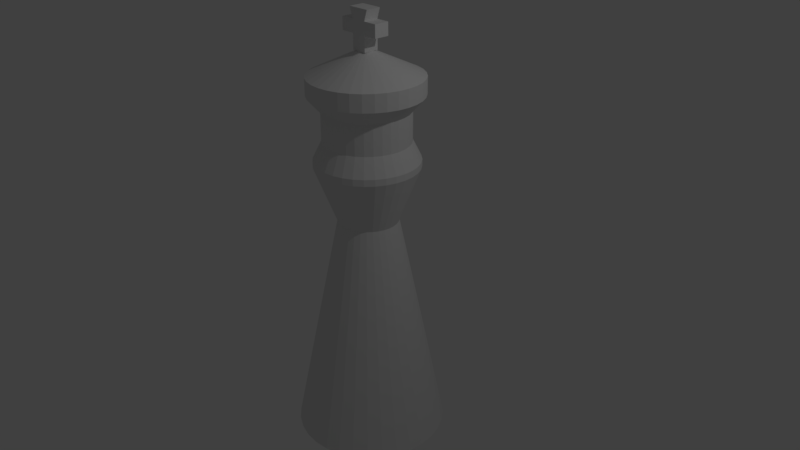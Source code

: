 # Source: King.blend  (saved by Blender 2.77.0; exported with 4.5.12 LTS)
import bpy
from mathutils import Matrix  # noqa: F401  (used for matrix-valued properties, if any)

bpy.ops.wm.read_factory_settings(use_empty=True)
scene = bpy.context.scene
scene.name = 'Scene'

# ---- collections
col_collection_1 = bpy.data.collections.new('Collection 1'); scene.collection.children.link(col_collection_1)

# ---- world
world_world = bpy.data.worlds.new('World'); scene.world = world_world
world_world.color = (0.05088, 0.05088, 0.05088)
world_world.use_sun_shadow = False
world_world.sun_shadow_jitter_overblur = 0.0
world_world.cycles.sampling_method = 'MANUAL'

# ---- cameras
cam_camera = bpy.data.cameras.new('Camera')
cam_camera.clip_end = 100.0
cam_camera.lens = 35.0
cam_camera.sensor_width = 32.0
cam_camera.sensor_height = 18.0
cam_camera.ortho_scale = 7.314
cam_camera.dof.focus_distance = 0.0
cam_camera.dof.aperture_fstop = 128.0

# ---- lights
light_lamp = bpy.data.lights.new('Lamp', 'POINT')
light_lamp.transmission_factor = 0.0
light_lamp.cutoff_distance = 30.0
light_lamp.energy = 100.0
light_lamp.shadow_buffer_clip_start = 1.001
light_lamp.shadow_soft_size = 0.1
light_lamp.shadow_maximum_resolution = 0.006
light_lamp.use_absolute_resolution = True

# ---- meshes
me_cylinder_001 = bpy.data.meshes.new('Cylinder.001')
me_cylinder_001.from_pydata([(0.0, 1.0, -1.0), (-2.786e-07, 0.3894, 0.2026), (0.1951, 0.9808, -1.0), (0.07598, 0.382, 0.2026), (0.3827, 0.9239, -1.0), (0.149, 0.3598, 0.2026), (0.5556, 0.8315, -1.0), (0.2164, 0.3238, 0.2026), (0.7071, 0.7071, -1.0), (0.2754, 0.2754, 0.2026), (0.8315, 0.5556, -1.0), (0.3238, 0.2164, 0.2026), (0.9239, 0.3827, -1.0), (0.3598, 0.149, 0.2026), (0.9808, 0.1951, -1.0), (0.382, 0.07598, 0.2026), (1.0, 7.55e-08, -1.0), (0.3894, -7.8e-08, 0.2026), (0.9808, -0.1951, -1.0), (0.382, -0.07598, 0.2026), (0.9239, -0.3827, -1.0), (0.3598, -0.149, 0.2026), (0.8315, -0.5556, -1.0), (0.3238, -0.2164, 0.2026), (0.7071, -0.7071, -1.0), (0.2754, -0.2754, 0.2026), (0.5556, -0.8315, -1.0), (0.2164, -0.3238, 0.2026), (0.3827, -0.9239, -1.0), (0.149, -0.3598, 0.2026), (0.1951, -0.9808, -1.0), (0.07598, -0.382, 0.2026), (-3.258e-07, -1.0, -1.0), (-1.259e-07, -0.3894, 0.2026), (-0.1951, -0.9808, -1.0), (-0.07598, -0.382, 0.2026), (-0.3827, -0.9239, -1.0), (-0.149, -0.3598, 0.2026), (-0.5556, -0.8315, -1.0), (-0.2164, -0.3238, 0.2026), (-0.7071, -0.7071, -1.0), (-0.2754, -0.2754, 0.2026), (-0.8315, -0.5556, -1.0), (-0.3238, -0.2164, 0.2026), (-0.9239, -0.3827, -1.0), (-0.3598, -0.149, 0.2026), (-0.9808, -0.1951, -1.0), (-0.382, -0.07598, 0.2026), (-1.0, 9.656e-07, -1.0), (-0.3894, 3.673e-07, 0.2026), (-0.9808, 0.1951, -1.0), (-0.382, 0.07598, 0.2026), (-0.9239, 0.3827, -1.0), (-0.3598, 0.149, 0.2026), (-0.8315, 0.5556, -1.0), (-0.3238, 0.2164, 0.2026), (-0.7071, 0.7071, -1.0), (-0.2754, 0.2754, 0.2026), (-0.5556, 0.8315, -1.0), (-0.2164, 0.3238, 0.2026), (-0.3827, 0.9239, -1.0), (-0.149, 0.3598, 0.2026), (-0.1951, 0.9808, -1.0), (-0.07598, 0.382, 0.2026), (0.1307, 0.657, 0.4944), (-4.292e-07, 0.6699, 0.4944), (0.2564, 0.6189, 0.4944), (0.3722, 0.557, 0.4944), (0.4737, 0.4737, 0.4944), (0.557, 0.3722, 0.4944), (0.6189, 0.2564, 0.4944), (0.657, 0.1307, 0.4944), (0.6699, -6.904e-08, 0.4944), (0.657, -0.1307, 0.4944), (0.6189, -0.2564, 0.4944), (0.557, -0.3722, 0.4944), (0.4737, -0.4737, 0.4944), (0.3722, -0.557, 0.4944), (0.2564, -0.6189, 0.4944), (0.1307, -0.657, 0.4944), (-1.666e-07, -0.6699, 0.4944), (-0.1307, -0.657, 0.4944), (-0.2564, -0.6189, 0.4944), (-0.3722, -0.557, 0.4944), (-0.4737, -0.4737, 0.4944), (-0.557, -0.3722, 0.4944), (-0.6189, -0.2564, 0.4944), (-0.657, -0.1307, 0.4944), (-0.6699, 6.969e-07, 0.4944), (-0.657, 0.1307, 0.4944), (-0.6189, 0.2564, 0.4944), (-0.557, 0.3722, 0.4944), (-0.4737, 0.4737, 0.4944), (-0.3722, 0.557, 0.4944), (-0.2564, 0.6189, 0.4944), (-0.1307, 0.657, 0.4944), (0.1307, 0.657, 0.5282), (-4.292e-07, 0.6699, 0.5282), (0.2564, 0.6189, 0.5282), (0.3722, 0.557, 0.5282), (0.4737, 0.4737, 0.5282), (0.557, 0.3722, 0.5282), (0.6189, 0.2564, 0.5282), (0.657, 0.1307, 0.5282), (0.6699, -5.392e-08, 0.5282), (0.657, -0.1307, 0.5282), (0.6189, -0.2564, 0.5282), (0.557, -0.3722, 0.5282), (0.4737, -0.4737, 0.5282), (0.3722, -0.557, 0.5282), (0.2564, -0.6189, 0.5282), (0.1307, -0.657, 0.5282), (-1.666e-07, -0.6699, 0.5282), (-0.1307, -0.657, 0.5282), (-0.2564, -0.6189, 0.5282), (-0.3722, -0.557, 0.5282), (-0.4737, -0.4737, 0.5282), (-0.557, -0.3722, 0.5282), (-0.6189, -0.2564, 0.5282), (-0.657, -0.1307, 0.5282), (-0.6699, 7.12e-07, 0.5282), (-0.657, 0.1307, 0.5282), (-0.6189, 0.2564, 0.5282), (-0.557, 0.3722, 0.5282), (-0.4737, 0.4737, 0.5282), (-0.3722, 0.557, 0.5282), (-0.2564, 0.6189, 0.5282), (-0.1307, 0.657, 0.5282), (0.1079, 0.5423, 0.6235), (-3.279e-07, 0.5529, 0.6235), (0.2116, 0.5108, 0.6235), (0.3072, 0.4597, 0.6235), (0.391, 0.391, 0.6235), (0.4597, 0.3072, 0.6235), (0.5108, 0.2116, 0.6235), (0.5423, 0.1079, 0.6235), (0.5529, 3.995e-08, 0.6235), (0.5423, -0.1079, 0.6235), (0.5108, -0.2116, 0.6235), (0.4597, -0.3072, 0.6235), (0.391, -0.391, 0.6235), (0.3072, -0.4597, 0.6235), (0.2116, -0.5108, 0.6235), (0.1079, -0.5423, 0.6235), (-1.112e-07, -0.5529, 0.6235), (-0.1079, -0.5423, 0.6235), (-0.2116, -0.5108, 0.6235), (-0.3072, -0.4597, 0.6235), (-0.391, -0.391, 0.6235), (-0.4597, -0.3072, 0.6235), (-0.5108, -0.2116, 0.6235), (-0.5423, -0.1079, 0.6235), (-0.5529, 6.721e-07, 0.6235), (-0.5423, 0.1079, 0.6235), (-0.5108, 0.2116, 0.6235), (-0.4597, 0.3072, 0.6235), (-0.391, 0.391, 0.6235), (-0.3072, 0.4597, 0.6235), (-0.2116, 0.5108, 0.6235), (-0.1079, 0.5423, 0.6235), (0.1079, 0.5423, 0.7802), (-1.893e-07, 0.5529, 0.7802), (0.2116, 0.5108, 0.7802), (0.3072, 0.4597, 0.7802), (0.391, 0.391, 0.7802), (0.4597, 0.3072, 0.7802), (0.5108, 0.2116, 0.7802), (0.5423, 0.1079, 0.7802), (0.5529, 1.093e-07, 0.7802), (0.5423, -0.1079, 0.7802), (0.5108, -0.2116, 0.7802), (0.4597, -0.3072, 0.7802), (0.391, -0.391, 0.7802), (0.3072, -0.4597, 0.7802), (0.2116, -0.5108, 0.7802), (0.1079, -0.5423, 0.7802), (2.743e-08, -0.5529, 0.7802), (-0.1079, -0.5423, 0.7802), (-0.2116, -0.5108, 0.7802), (-0.3072, -0.4597, 0.7802), (-0.391, -0.391, 0.7802), (-0.4597, -0.3072, 0.7802), (-0.5108, -0.2116, 0.7802), (-0.5423, -0.1079, 0.7802), (-0.5529, 7.415e-07, 0.7802), (-0.5423, 0.1079, 0.7802), (-0.5108, 0.2116, 0.7802), (-0.4597, 0.3072, 0.7802), (-0.391, 0.391, 0.7802), (-0.3072, 0.4597, 0.7802), (-0.2116, 0.5108, 0.7802), (-0.1079, 0.5423, 0.7802), (0.1408, 0.7078, 0.857), (-3.21e-07, 0.7216, 0.857), (0.2762, 0.6667, 0.857), (0.4009, 0.6, 0.857), (0.5103, 0.5103, 0.857), (0.6, 0.4009, 0.857), (0.6667, 0.2762, 0.857), (0.7078, 0.1408, 0.857), (0.7216, 7.233e-08, 0.857), (0.7078, -0.1408, 0.857), (0.6667, -0.2762, 0.857), (0.6, -0.4009, 0.857), (0.5103, -0.5103, 0.857), (0.4009, -0.6, 0.857), (0.2762, -0.6667, 0.857), (0.1408, -0.7078, 0.857), (-3.808e-08, -0.7216, 0.857), (-0.1408, -0.7078, 0.857), (-0.2762, -0.6667, 0.857), (-0.4009, -0.6, 0.857), (-0.5103, -0.5103, 0.857), (-0.6, -0.4009, 0.857), (-0.6667, -0.2762, 0.857), (-0.7078, -0.1408, 0.857), (-0.7216, 8.974e-07, 0.857), (-0.7078, 0.1408, 0.857), (-0.6667, 0.2762, 0.857), (-0.6, 0.4009, 0.857), (-0.5103, 0.5103, 0.857), (-0.4009, 0.6, 0.857), (-0.2762, 0.6667, 0.857), (-0.1408, 0.7078, 0.857), (0.1408, 0.7078, 0.9461), (-3.21e-07, 0.7216, 0.9461), (0.2762, 0.6667, 0.9461), (0.4009, 0.6, 0.9461), (0.5103, 0.5103, 0.9461), (0.6, 0.4009, 0.9461), (0.6667, 0.2762, 0.9461), (0.7078, 0.1408, 0.9461), (0.7216, 1.028e-07, 0.9461), (0.7078, -0.1408, 0.9461), (0.6667, -0.2762, 0.9461), (0.6, -0.4009, 0.9461), (0.5103, -0.5103, 0.9461), (0.4009, -0.6, 0.9461), (0.2762, -0.6667, 0.9461), (0.1408, -0.7078, 0.9461), (-3.808e-08, -0.7216, 0.9461), (-0.1408, -0.7078, 0.9461), (-0.2762, -0.6667, 0.9461), (-0.4009, -0.6, 0.9461), (-0.5103, -0.5103, 0.9461), (-0.6, -0.4009, 0.9461), (-0.6667, -0.2762, 0.9461), (-0.7078, -0.1408, 0.9461), (-0.7216, 9.279e-07, 0.9461), (-0.7078, 0.1408, 0.9461), (-0.6667, 0.2762, 0.9461), (-0.6, 0.4009, 0.9461), (-0.5103, 0.5103, 0.9461), (-0.4009, 0.6, 0.9461), (-0.2762, 0.6667, 0.9461), (-0.1408, 0.7078, 0.9461), (0.01837, 0.09236, 1.066), (2.476e-07, 0.09417, 1.066), (0.03604, 0.087, 1.066), (0.05232, 0.0783, 1.066), (0.06659, 0.06659, 1.066), (0.0783, 0.05232, 1.066), (0.087, 0.03604, 1.066), (0.09236, 0.01837, 1.066), (0.09417, 4.099e-07, 1.066), (0.09236, -0.01837, 1.066), (0.087, -0.03604, 1.066), (0.0783, -0.05232, 1.066), (0.06659, -0.06659, 1.066), (0.05232, -0.0783, 1.066), (0.03604, -0.087, 1.066), (0.01837, -0.09236, 1.066), (2.845e-07, -0.09417, 1.066), (-0.01837, -0.09236, 1.066), (-0.03604, -0.087, 1.066), (-0.05232, -0.0783, 1.066), (-0.06659, -0.06659, 1.066), (-0.0783, -0.05232, 1.066), (-0.087, -0.03604, 1.066), (-0.09236, -0.01837, 1.066), (-0.09417, 5.175e-07, 1.066), (-0.09236, 0.01837, 1.066), (-0.087, 0.03604, 1.066), (-0.0783, 0.05232, 1.066), (-0.06659, 0.06659, 1.066), (-0.05232, 0.0783, 1.066), (-0.03604, 0.087, 1.066), (-0.01837, 0.09236, 1.066), (-0.09926, -0.09883, 1.065), (-0.09926, -0.09883, 1.144), (-0.09926, 0.09871, 1.065), (-0.09926, 0.09871, 1.144), (0.09828, -0.09883, 1.065), (0.09828, -0.09883, 1.144), (0.09828, 0.09871, 1.065), (0.09828, 0.09871, 1.144), (-0.09926, -0.09883, 1.209), (-0.09926, 0.09871, 1.209), (0.09828, 0.09871, 1.209), (0.09828, -0.09883, 1.209), (0.2801, -0.09883, 1.144), (0.2801, 0.09871, 1.144), (0.2801, 0.09871, 1.209), (0.2801, -0.09883, 1.209), (-0.281, 0.09871, 1.144), (-0.281, -0.09883, 1.144), (-0.281, -0.09883, 1.209), (-0.281, 0.09871, 1.209), (-0.1457, -0.09883, 1.264), (-0.1457, 0.09871, 1.264), (0.1447, 0.09871, 1.264), (0.1447, -0.09883, 1.264)], [], [(0, 1, 3, 2), (2, 3, 5, 4), (4, 5, 7, 6), (6, 7, 9, 8), (8, 9, 11, 10), (10, 11, 13, 12), (12, 13, 15, 14), (14, 15, 17, 16), (16, 17, 19, 18), (18, 19, 21, 20), (20, 21, 23, 22), (22, 23, 25, 24), (24, 25, 27, 26), (26, 27, 29, 28), (28, 29, 31, 30), (30, 31, 33, 32), (32, 33, 35, 34), (34, 35, 37, 36), (36, 37, 39, 38), (38, 39, 41, 40), (40, 41, 43, 42), (42, 43, 45, 44), (44, 45, 47, 46), (46, 47, 49, 48), (48, 49, 51, 50), (50, 51, 53, 52), (52, 53, 55, 54), (54, 55, 57, 56), (56, 57, 59, 58), (58, 59, 61, 60), (9, 7, 67, 68), (60, 61, 63, 62), (62, 63, 1, 0), (0, 2, 4, 6, 8, 10, 12, 14, 16, 18, 20, 22, 24, 26, 28, 30, 32, 34, 36, 38, 40, 42, 44, 46, 48, 50, 52, 54, 56, 58, 60, 62), (87, 86, 118, 119), (27, 25, 76, 77), (45, 43, 85, 86), (63, 61, 94, 95), (19, 17, 72, 73), (37, 35, 81, 82), (55, 53, 90, 91), (11, 9, 68, 69), (29, 27, 77, 78), (47, 45, 86, 87), (3, 1, 65, 64), (1, 63, 95, 65), (21, 19, 73, 74), (39, 37, 82, 83), (57, 55, 91, 92), (13, 11, 69, 70), (31, 29, 78, 79), (49, 47, 87, 88), (5, 3, 64, 66), (23, 21, 74, 75), (41, 39, 83, 84), (59, 57, 92, 93), (15, 13, 70, 71), (33, 31, 79, 80), (51, 49, 88, 89), (7, 5, 66, 67), (25, 23, 75, 76), (43, 41, 84, 85), (61, 59, 93, 94), (17, 15, 71, 72), (35, 33, 80, 81), (53, 51, 89, 90), (122, 121, 153, 154), (74, 73, 105, 106), (88, 87, 119, 120), (75, 74, 106, 107), (89, 88, 120, 121), (76, 75, 107, 108), (90, 89, 121, 122), (77, 76, 108, 109), (91, 90, 122, 123), (78, 77, 109, 110), (64, 65, 97, 96), (92, 91, 123, 124), (79, 78, 110, 111), (66, 64, 96, 98), (93, 92, 124, 125), (80, 79, 111, 112), (67, 66, 98, 99), (94, 93, 125, 126), (81, 80, 112, 113), (68, 67, 99, 100), (95, 94, 126, 127), (82, 81, 113, 114), (69, 68, 100, 101), (65, 95, 127, 97), (83, 82, 114, 115), (70, 69, 101, 102), (84, 83, 115, 116), (71, 70, 102, 103), (85, 84, 116, 117), (72, 71, 103, 104), (86, 85, 117, 118), (73, 72, 104, 105), (157, 156, 188, 189), (109, 108, 140, 141), (123, 122, 154, 155), (110, 109, 141, 142), (96, 97, 129, 128), (124, 123, 155, 156), (111, 110, 142, 143), (98, 96, 128, 130), (125, 124, 156, 157), (112, 111, 143, 144), (99, 98, 130, 131), (126, 125, 157, 158), (113, 112, 144, 145), (100, 99, 131, 132), (127, 126, 158, 159), (114, 113, 145, 146), (101, 100, 132, 133), (97, 127, 159, 129), (115, 114, 146, 147), (102, 101, 133, 134), (116, 115, 147, 148), (103, 102, 134, 135), (117, 116, 148, 149), (104, 103, 135, 136), (118, 117, 149, 150), (105, 104, 136, 137), (119, 118, 150, 151), (106, 105, 137, 138), (120, 119, 151, 152), (107, 106, 138, 139), (121, 120, 152, 153), (108, 107, 139, 140), (161, 191, 223, 193), (144, 143, 175, 176), (131, 130, 162, 163), (158, 157, 189, 190), (145, 144, 176, 177), (132, 131, 163, 164), (159, 158, 190, 191), (146, 145, 177, 178), (133, 132, 164, 165), (129, 159, 191, 161), (147, 146, 178, 179), (134, 133, 165, 166), (148, 147, 179, 180), (135, 134, 166, 167), (149, 148, 180, 181), (136, 135, 167, 168), (150, 149, 181, 182), (137, 136, 168, 169), (151, 150, 182, 183), (138, 137, 169, 170), (152, 151, 183, 184), (139, 138, 170, 171), (153, 152, 184, 185), (140, 139, 171, 172), (154, 153, 185, 186), (141, 140, 172, 173), (155, 154, 186, 187), (142, 141, 173, 174), (128, 129, 161, 160), (156, 155, 187, 188), (143, 142, 174, 175), (130, 128, 160, 162), (214, 213, 245, 246), (179, 178, 210, 211), (166, 165, 197, 198), (180, 179, 211, 212), (167, 166, 198, 199), (181, 180, 212, 213), (168, 167, 199, 200), (182, 181, 213, 214), (169, 168, 200, 201), (183, 182, 214, 215), (170, 169, 201, 202), (184, 183, 215, 216), (171, 170, 202, 203), (185, 184, 216, 217), (172, 171, 203, 204), (186, 185, 217, 218), (173, 172, 204, 205), (187, 186, 218, 219), (174, 173, 205, 206), (160, 161, 193, 192), (188, 187, 219, 220), (175, 174, 206, 207), (162, 160, 192, 194), (189, 188, 220, 221), (176, 175, 207, 208), (163, 162, 194, 195), (190, 189, 221, 222), (177, 176, 208, 209), (164, 163, 195, 196), (191, 190, 222, 223), (178, 177, 209, 210), (165, 164, 196, 197), (249, 248, 280, 281), (201, 200, 232, 233), (215, 214, 246, 247), (202, 201, 233, 234), (216, 215, 247, 248), (203, 202, 234, 235), (217, 216, 248, 249), (204, 203, 235, 236), (218, 217, 249, 250), (205, 204, 236, 237), (219, 218, 250, 251), (206, 205, 237, 238), (192, 193, 225, 224), (220, 219, 251, 252), (207, 206, 238, 239), (194, 192, 224, 226), (221, 220, 252, 253), (208, 207, 239, 240), (195, 194, 226, 227), (222, 221, 253, 254), (209, 208, 240, 241), (196, 195, 227, 228), (223, 222, 254, 255), (210, 209, 241, 242), (197, 196, 228, 229), (193, 223, 255, 225), (211, 210, 242, 243), (198, 197, 229, 230), (212, 211, 243, 244), (199, 198, 230, 231), (213, 212, 244, 245), (200, 199, 231, 232), (256, 257, 287, 286, 285, 284, 283, 282, 281, 280, 279, 278, 277, 276, 275, 274, 273, 272, 271, 270, 269, 268, 267, 266, 265, 264, 263, 262, 261, 260, 259, 258), (236, 235, 267, 268), (250, 249, 281, 282), (237, 236, 268, 269), (251, 250, 282, 283), (238, 237, 269, 270), (224, 225, 257, 256), (252, 251, 283, 284), (239, 238, 270, 271), (226, 224, 256, 258), (253, 252, 284, 285), (240, 239, 271, 272), (227, 226, 258, 259), (254, 253, 285, 286), (241, 240, 272, 273), (228, 227, 259, 260), (255, 254, 286, 287), (242, 241, 273, 274), (229, 228, 260, 261), (225, 255, 287, 257), (243, 242, 274, 275), (230, 229, 261, 262), (244, 243, 275, 276), (231, 230, 262, 263), (245, 244, 276, 277), (232, 231, 263, 264), (246, 245, 277, 278), (233, 232, 264, 265), (247, 246, 278, 279), (234, 233, 265, 266), (248, 247, 279, 280), (235, 234, 266, 267), (289, 291, 290, 288), (291, 295, 294, 290), (295, 293, 292, 294), (293, 289, 288, 292), (288, 290, 294, 292), (289, 293, 299, 296), (296, 299, 311, 308), (295, 291, 297, 298), (298, 297, 309, 310), (311, 310, 309, 308), (300, 301, 302, 303), (295, 301, 300, 293), (298, 302, 301, 295), (299, 303, 302, 298), (293, 300, 303, 299), (304, 305, 306, 307), (289, 305, 304, 291), (296, 306, 305, 289), (297, 307, 306, 296), (291, 304, 307, 297), (299, 298, 310, 311), (297, 296, 308, 309)])
me_cylinder_001.use_remesh_preserve_volume = False
me_cylinder_001.use_remesh_preserve_attributes = False
me_cylinder_001.use_mirror_vertex_groups = False
me_cylinder_001.update()

# ---- objects
ob_cylinder = bpy.data.objects.new('Cylinder', me_cylinder_001)
ob_lamp = bpy.data.objects.new('Lamp', light_lamp)
ob_camera = bpy.data.objects.new('Camera', cam_camera)

# ---- transforms, parenting, visibility, modifiers, constraints
ob_cylinder.location = (0.0, 0.0, 0.0)
ob_cylinder.scale = (1.0, 1.0, 2.5)
ob_cylinder.lineart.crease_threshold = 0.0
ob_lamp.location = (4.076, 1.005, 5.904)
ob_lamp.rotation_euler = (0.6503, 0.05522, 1.866)
ob_lamp.lock_rotations_4d = False
ob_lamp.empty_display_type = 'ARROWS'
ob_lamp.color = (0.0, 0.0, 0.0, 0.0)
ob_lamp.lineart.crease_threshold = 0.0
ob_camera.location = (7.481, -6.508, 5.344)
ob_camera.rotation_euler = (1.109, 0.0, 0.8149)
ob_camera.lock_rotations_4d = False
ob_camera.empty_display_type = 'ARROWS'
ob_camera.color = (0.0, 0.0, 0.0, 0.0)
ob_camera.display_type = 'WIRE'
ob_camera.lineart.crease_threshold = 0.0

# ---- collection membership
col_collection_1.objects.link(ob_cylinder)
col_collection_1.objects.link(ob_lamp)
col_collection_1.objects.link(ob_camera)

# ---- scene / render settings (as saved in the file)
scene.camera = ob_camera
scene.frame_start = 1; scene.frame_end = 250; scene.frame_set(1)
scene.render.engine = 'BLENDER_EEVEE_NEXT'
scene.render.resolution_percentage = 50
scene.render.dither_intensity = 0.0
scene.cycles.use_denoising = False
scene.cycles.samples = 128
scene.cycles.sampling_pattern = 'TABULATED_SOBOL'
scene.cycles.light_sampling_threshold = 0.0
scene.cycles.use_adaptive_sampling = False
scene.cycles.use_light_tree = False
scene.cycles.blur_glossy = 0.0
scene.cycles.sample_clamp_indirect = 0.0
scene.view_settings.view_transform = 'Standard'
bpy.context.view_layer.update()
